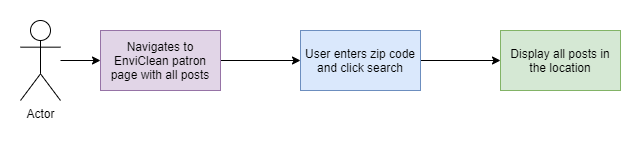

The diagram above was exported from draw.io. Its source (the exported page's mxGraphModel, read from the mxfile embedded in the PNG):
<mxGraphModel dx="1038" dy="579" grid="1" gridSize="10" guides="1" tooltips="1" connect="1" arrows="1" fold="1" page="1" pageScale="1" pageWidth="827" pageHeight="1169" math="0" shadow="0">
  <root>
    <mxCell id="WIyWlLk6GJQsqaUBKTNV-0" />
    <mxCell id="WIyWlLk6GJQsqaUBKTNV-1" parent="WIyWlLk6GJQsqaUBKTNV-0" />
    <mxCell id="-GYDpv_gf4m6NxRT5GWu-9" value="" style="edgeStyle=orthogonalEdgeStyle;rounded=0;orthogonalLoop=1;jettySize=auto;html=1;" edge="1" parent="WIyWlLk6GJQsqaUBKTNV-1" source="-GYDpv_gf4m6NxRT5GWu-10" target="-GYDpv_gf4m6NxRT5GWu-12">
      <mxGeometry relative="1" as="geometry" />
    </mxCell>
    <mxCell id="-GYDpv_gf4m6NxRT5GWu-10" value="Actor" style="shape=umlActor;verticalLabelPosition=bottom;verticalAlign=top;html=1;outlineConnect=0;" vertex="1" parent="WIyWlLk6GJQsqaUBKTNV-1">
      <mxGeometry x="90" y="130" width="40" height="80" as="geometry" />
    </mxCell>
    <mxCell id="-GYDpv_gf4m6NxRT5GWu-11" value="" style="edgeStyle=orthogonalEdgeStyle;rounded=0;orthogonalLoop=1;jettySize=auto;html=1;" edge="1" parent="WIyWlLk6GJQsqaUBKTNV-1" source="-GYDpv_gf4m6NxRT5GWu-12" target="-GYDpv_gf4m6NxRT5GWu-14">
      <mxGeometry relative="1" as="geometry" />
    </mxCell>
    <mxCell id="-GYDpv_gf4m6NxRT5GWu-12" value="Navigates to EnviClean patron page with all posts" style="rounded=0;whiteSpace=wrap;html=1;fillColor=#e1d5e7;strokeColor=#9673a6;" vertex="1" parent="WIyWlLk6GJQsqaUBKTNV-1">
      <mxGeometry x="170" y="140" width="120" height="60" as="geometry" />
    </mxCell>
    <mxCell id="-GYDpv_gf4m6NxRT5GWu-18" value="" style="edgeStyle=orthogonalEdgeStyle;rounded=0;orthogonalLoop=1;jettySize=auto;html=1;" edge="1" parent="WIyWlLk6GJQsqaUBKTNV-1" source="-GYDpv_gf4m6NxRT5GWu-14" target="-GYDpv_gf4m6NxRT5GWu-17">
      <mxGeometry relative="1" as="geometry" />
    </mxCell>
    <mxCell id="-GYDpv_gf4m6NxRT5GWu-14" value="User enters zip code and click search" style="rounded=0;whiteSpace=wrap;html=1;fillColor=#dae8fc;strokeColor=#6c8ebf;" vertex="1" parent="WIyWlLk6GJQsqaUBKTNV-1">
      <mxGeometry x="370" y="140" width="120" height="60" as="geometry" />
    </mxCell>
    <mxCell id="-GYDpv_gf4m6NxRT5GWu-17" value="Display all posts in the location" style="rounded=0;whiteSpace=wrap;html=1;fillColor=#d5e8d4;strokeColor=#82b366;" vertex="1" parent="WIyWlLk6GJQsqaUBKTNV-1">
      <mxGeometry x="570" y="140" width="120" height="60" as="geometry" />
    </mxCell>
  </root>
</mxGraphModel>